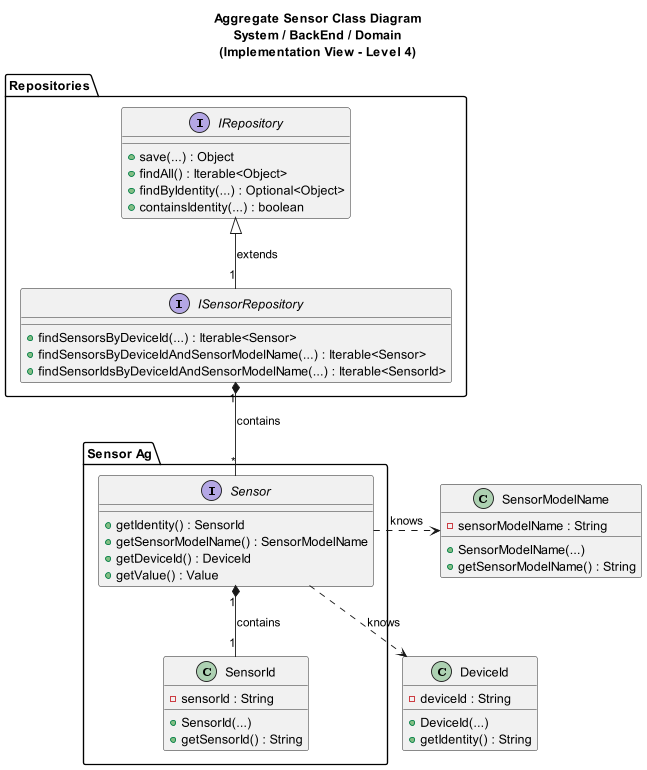

The diagram above was rendered by PlantUML. Its source (embedded in the PNG):
@startuml

title Aggregate Sensor Class Diagram\nSystem / BackEnd / Domain\n(Implementation View - Level 4)

class DeviceId{
- deviceId : String
+ DeviceId(...)
+ getIdentity() : String
}

package "Sensor Ag" {
interface Sensor {
+ getIdentity() : SensorId
+ getSensorModelName() : SensorModelName
+ getDeviceId() : DeviceId
+ getValue() : Value
}

class SensorId{
- sensorId : String
+ SensorId(...)
+ getSensorId() : String
}
}

class SensorModelName{
- sensorModelName : String
+ SensorModelName(...)
+ getSensorModelName() : String
}

package Repositories {
interface IRepository {
+ save(...) : Object
+ findAll() : Iterable<Object>
+ findByIdentity(...) : Optional<Object>
+ containsIdentity(...) : boolean
}

interface ISensorRepository {
+ findSensorsByDeviceId(...) : Iterable<Sensor>
+ findSensorsByDeviceIdAndSensorModelName(...) : Iterable<Sensor>
+ findSensorIdsByDeviceIdAndSensorModelName(...) : Iterable<SensorId>
}
}

Sensor ..> DeviceId : knows
Sensor .right.> SensorModelName : knows

Sensor "1" *-- "1" SensorId : contains

ISensorRepository "1" -up-|> IRepository : extends

ISensorRepository "1" *-- "*" Sensor : contains


@enduml